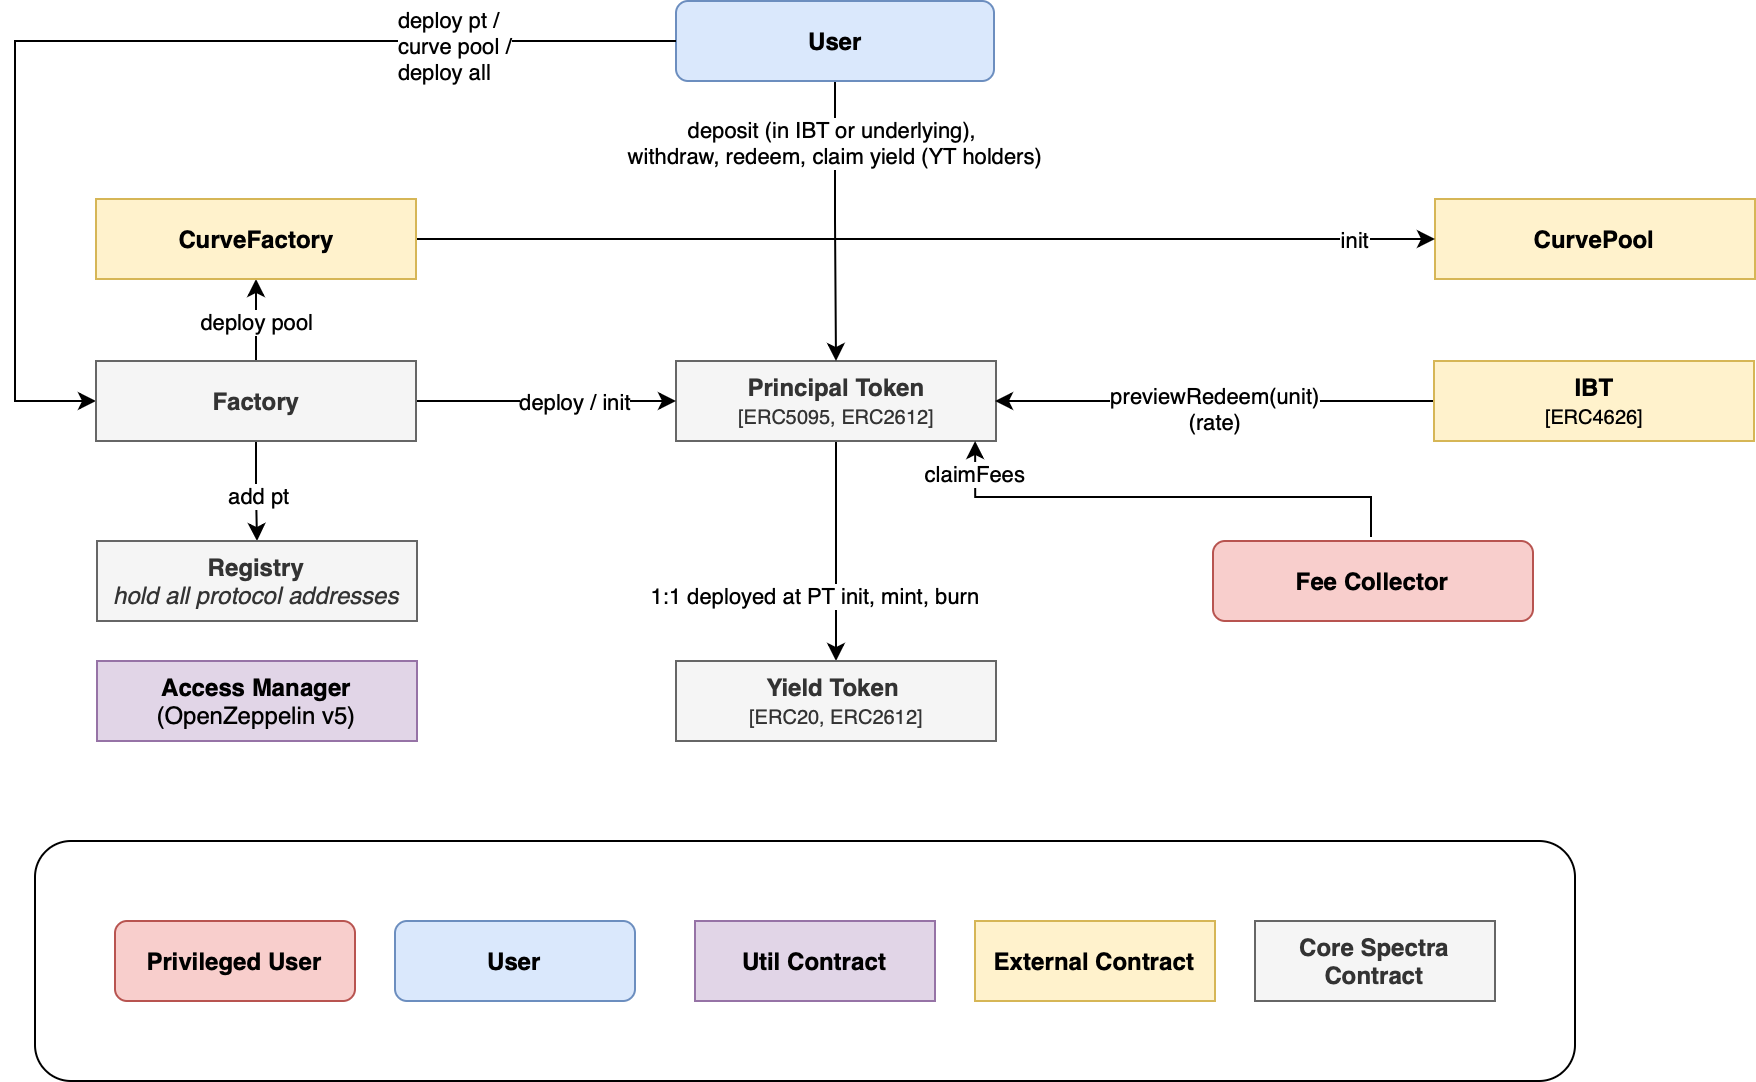

The diagram above was exported from draw.io. Its source (the exported page's mxGraphModel, read from the mxfile embedded in the PNG):
<mxGraphModel dx="157" dy="643" grid="1" gridSize="10" guides="1" tooltips="1" connect="1" arrows="1" fold="1" page="1" pageScale="1" pageWidth="827" pageHeight="1169" math="0" shadow="0">
  <root>
    <mxCell id="0" />
    <mxCell id="1" parent="0" />
    <mxCell id="cIR3kBGGIC7DuUePvdT5-1" value="" style="rounded=1;whiteSpace=wrap;html=1;" parent="1" vertex="1">
      <mxGeometry x="1210" y="440" width="770" height="120" as="geometry" />
    </mxCell>
    <mxCell id="cIR3kBGGIC7DuUePvdT5-105" style="edgeStyle=orthogonalEdgeStyle;rounded=0;orthogonalLoop=1;jettySize=auto;html=1;entryX=0.5;entryY=0;entryDx=0;entryDy=0;" parent="1" target="cIR3kBGGIC7DuUePvdT5-5" edge="1">
      <mxGeometry relative="1" as="geometry">
        <mxPoint x="1610.5" y="240" as="sourcePoint" />
        <mxPoint x="1610.5" y="290" as="targetPoint" />
        <Array as="points">
          <mxPoint x="1611" y="290" />
          <mxPoint x="1611" y="290" />
        </Array>
      </mxGeometry>
    </mxCell>
    <mxCell id="cIR3kBGGIC7DuUePvdT5-106" value="1:1 deployed at PT init, mint, burn" style="edgeLabel;html=1;align=center;verticalAlign=middle;resizable=0;points=[];" parent="cIR3kBGGIC7DuUePvdT5-105" connectable="0" vertex="1">
      <mxGeometry x="-0.3091" y="1" relative="1" as="geometry">
        <mxPoint x="-12" y="39" as="offset" />
      </mxGeometry>
    </mxCell>
    <mxCell id="cIR3kBGGIC7DuUePvdT5-4" value="Principal Token&lt;br&gt;&lt;span style=&quot;font-weight: normal;&quot;&gt;&lt;font style=&quot;font-size: 10px;&quot;&gt;[ERC5095, ERC2612]&lt;/font&gt;&lt;/span&gt;" style="rounded=0;whiteSpace=wrap;html=1;fillColor=#f5f5f5;strokeColor=#666666;fontStyle=1;fontColor=#333333;" parent="1" vertex="1">
      <mxGeometry x="1530.5" y="200" width="160" height="40" as="geometry" />
    </mxCell>
    <mxCell id="cIR3kBGGIC7DuUePvdT5-5" value="Yield Token&amp;nbsp;&lt;br&gt;&lt;span style=&quot;font-weight: normal;&quot;&gt;&lt;font style=&quot;font-size: 10px;&quot;&gt;[ERC20, ERC2612]&lt;/font&gt;&lt;/span&gt;" style="rounded=0;whiteSpace=wrap;html=1;fillColor=#f5f5f5;strokeColor=#666666;fontStyle=1;fontColor=#333333;" parent="1" vertex="1">
      <mxGeometry x="1530.5" y="350" width="160" height="40" as="geometry" />
    </mxCell>
    <mxCell id="qW6WaVH2eZ7Bui-8PzWX-2" style="edgeStyle=orthogonalEdgeStyle;rounded=0;orthogonalLoop=1;jettySize=auto;html=1;entryX=0.5;entryY=0;entryDx=0;entryDy=0;" parent="1" source="cIR3kBGGIC7DuUePvdT5-10" target="cIR3kBGGIC7DuUePvdT5-4" edge="1">
      <mxGeometry relative="1" as="geometry" />
    </mxCell>
    <mxCell id="qW6WaVH2eZ7Bui-8PzWX-3" value="deposit (in IBT or underlying),&amp;nbsp;&lt;br style=&quot;border-color: var(--border-color);&quot;&gt;withdraw,&amp;nbsp;redeem, claim yield (YT holders)" style="edgeLabel;html=1;align=center;verticalAlign=middle;resizable=0;points=[];" parent="qW6WaVH2eZ7Bui-8PzWX-2" connectable="0" vertex="1">
      <mxGeometry x="-0.2076" y="-1" relative="1" as="geometry">
        <mxPoint y="-26" as="offset" />
      </mxGeometry>
    </mxCell>
    <mxCell id="cIR3kBGGIC7DuUePvdT5-10" value="User" style="rounded=1;whiteSpace=wrap;html=1;fillColor=#dae8fc;strokeColor=#6c8ebf;fontStyle=1" parent="1" vertex="1">
      <mxGeometry x="1530.5" y="20" width="159" height="40" as="geometry" />
    </mxCell>
    <mxCell id="cIR3kBGGIC7DuUePvdT5-22" style="edgeStyle=orthogonalEdgeStyle;rounded=0;orthogonalLoop=1;jettySize=auto;html=1;entryX=0;entryY=0.5;entryDx=0;entryDy=0;exitX=0;exitY=0.5;exitDx=0;exitDy=0;" parent="1" source="cIR3kBGGIC7DuUePvdT5-10" target="cIR3kBGGIC7DuUePvdT5-30" edge="1">
      <mxGeometry relative="1" as="geometry">
        <Array as="points">
          <mxPoint x="1200" y="40" />
          <mxPoint x="1200" y="220" />
        </Array>
        <mxPoint x="1099" y="214" as="sourcePoint" />
      </mxGeometry>
    </mxCell>
    <mxCell id="cIR3kBGGIC7DuUePvdT5-23" value="deploy pt /&lt;br&gt;curve pool /&lt;br&gt;deploy all&amp;nbsp;&amp;nbsp;" style="edgeLabel;html=1;align=left;verticalAlign=middle;resizable=0;points=[];" parent="cIR3kBGGIC7DuUePvdT5-22" connectable="0" vertex="1">
      <mxGeometry x="-0.5507" y="1" relative="1" as="geometry">
        <mxPoint x="-17" y="1" as="offset" />
      </mxGeometry>
    </mxCell>
    <mxCell id="cIR3kBGGIC7DuUePvdT5-27" value="CurvePool" style="rounded=0;whiteSpace=wrap;html=1;fillColor=#fff2cc;strokeColor=#d6b656;fontStyle=1;" parent="1" vertex="1">
      <mxGeometry x="1910" y="119" width="160" height="40" as="geometry" />
    </mxCell>
    <mxCell id="cIR3kBGGIC7DuUePvdT5-57" style="edgeStyle=orthogonalEdgeStyle;rounded=0;orthogonalLoop=1;jettySize=auto;html=1;entryX=0;entryY=0.5;entryDx=0;entryDy=0;" parent="1" source="cIR3kBGGIC7DuUePvdT5-30" target="cIR3kBGGIC7DuUePvdT5-4" edge="1">
      <mxGeometry relative="1" as="geometry" />
    </mxCell>
    <mxCell id="cIR3kBGGIC7DuUePvdT5-62" value="deploy / init" style="edgeLabel;html=1;align=center;verticalAlign=middle;resizable=0;points=[];" parent="cIR3kBGGIC7DuUePvdT5-57" connectable="0" vertex="1">
      <mxGeometry x="-0.243" y="-2" relative="1" as="geometry">
        <mxPoint x="30" y="-2" as="offset" />
      </mxGeometry>
    </mxCell>
    <mxCell id="cIR3kBGGIC7DuUePvdT5-58" style="edgeStyle=orthogonalEdgeStyle;rounded=0;orthogonalLoop=1;jettySize=auto;html=1;entryX=0.5;entryY=1;entryDx=0;entryDy=0;" parent="1" source="cIR3kBGGIC7DuUePvdT5-30" target="cIR3kBGGIC7DuUePvdT5-36" edge="1">
      <mxGeometry relative="1" as="geometry" />
    </mxCell>
    <mxCell id="cIR3kBGGIC7DuUePvdT5-59" value="deploy pool" style="edgeLabel;html=1;align=center;verticalAlign=middle;resizable=0;points=[];" parent="cIR3kBGGIC7DuUePvdT5-58" connectable="0" vertex="1">
      <mxGeometry x="-0.0732" y="-2" relative="1" as="geometry">
        <mxPoint x="-2" y="-1" as="offset" />
      </mxGeometry>
    </mxCell>
    <mxCell id="cIR3kBGGIC7DuUePvdT5-89" style="edgeStyle=orthogonalEdgeStyle;rounded=0;orthogonalLoop=1;jettySize=auto;html=1;entryX=0.5;entryY=0;entryDx=0;entryDy=0;" parent="1" source="cIR3kBGGIC7DuUePvdT5-30" target="cIR3kBGGIC7DuUePvdT5-88" edge="1">
      <mxGeometry relative="1" as="geometry" />
    </mxCell>
    <mxCell id="cIR3kBGGIC7DuUePvdT5-90" value="add pt" style="edgeLabel;html=1;align=center;verticalAlign=middle;resizable=0;points=[];" parent="cIR3kBGGIC7DuUePvdT5-89" connectable="0" vertex="1">
      <mxGeometry x="0.1228" relative="1" as="geometry">
        <mxPoint as="offset" />
      </mxGeometry>
    </mxCell>
    <mxCell id="cIR3kBGGIC7DuUePvdT5-30" value="Factory" style="rounded=0;whiteSpace=wrap;html=1;fillColor=#f5f5f5;strokeColor=#666666;fontStyle=1;fontColor=#333333;" parent="1" vertex="1">
      <mxGeometry x="1240.5" y="200" width="160" height="40" as="geometry" />
    </mxCell>
    <mxCell id="cIR3kBGGIC7DuUePvdT5-63" style="edgeStyle=orthogonalEdgeStyle;rounded=0;orthogonalLoop=1;jettySize=auto;html=1;entryX=0;entryY=0.5;entryDx=0;entryDy=0;" parent="1" source="cIR3kBGGIC7DuUePvdT5-36" target="cIR3kBGGIC7DuUePvdT5-27" edge="1">
      <mxGeometry relative="1" as="geometry" />
    </mxCell>
    <mxCell id="cIR3kBGGIC7DuUePvdT5-66" value="init" style="edgeLabel;html=1;align=center;verticalAlign=middle;resizable=0;points=[];" parent="cIR3kBGGIC7DuUePvdT5-63" connectable="0" vertex="1">
      <mxGeometry x="-0.0717" y="-2" relative="1" as="geometry">
        <mxPoint x="233" y="-2" as="offset" />
      </mxGeometry>
    </mxCell>
    <mxCell id="cIR3kBGGIC7DuUePvdT5-36" value="CurveFactory" style="rounded=0;whiteSpace=wrap;html=1;fillColor=#fff2cc;strokeColor=#d6b656;fontStyle=1;" parent="1" vertex="1">
      <mxGeometry x="1240.5" y="119" width="160" height="40" as="geometry" />
    </mxCell>
    <mxCell id="cIR3kBGGIC7DuUePvdT5-102" style="edgeStyle=orthogonalEdgeStyle;rounded=0;orthogonalLoop=1;jettySize=auto;html=1;entryX=0.941;entryY=1.05;entryDx=0;entryDy=0;entryPerimeter=0;" parent="1" edge="1">
      <mxGeometry relative="1" as="geometry">
        <mxPoint x="1878" y="288" as="sourcePoint" />
        <mxPoint x="1680.0600000000002" y="239.99999999999977" as="targetPoint" />
        <Array as="points">
          <mxPoint x="1878" y="268" />
          <mxPoint x="1680" y="268" />
        </Array>
      </mxGeometry>
    </mxCell>
    <mxCell id="cIR3kBGGIC7DuUePvdT5-103" value="claimFees" style="edgeLabel;html=1;align=center;verticalAlign=middle;resizable=0;points=[];" parent="cIR3kBGGIC7DuUePvdT5-102" connectable="0" vertex="1">
      <mxGeometry x="0.1697" y="-1" relative="1" as="geometry">
        <mxPoint x="-75" y="-11" as="offset" />
      </mxGeometry>
    </mxCell>
    <mxCell id="cIR3kBGGIC7DuUePvdT5-40" value="Fee Collector" style="rounded=1;whiteSpace=wrap;html=1;fillColor=#f8cecc;strokeColor=#b85450;fontStyle=1" parent="1" vertex="1">
      <mxGeometry x="1799" y="290" width="160" height="40" as="geometry" />
    </mxCell>
    <mxCell id="cIR3kBGGIC7DuUePvdT5-44" value="User" style="rounded=1;whiteSpace=wrap;html=1;fillColor=#dae8fc;strokeColor=#6c8ebf;fontStyle=1" parent="1" vertex="1">
      <mxGeometry x="1390" y="480" width="120" height="40" as="geometry" />
    </mxCell>
    <mxCell id="cIR3kBGGIC7DuUePvdT5-45" value="Privileged User" style="rounded=1;whiteSpace=wrap;html=1;fillColor=#f8cecc;strokeColor=#b85450;fontStyle=1" parent="1" vertex="1">
      <mxGeometry x="1250" y="480" width="120" height="40" as="geometry" />
    </mxCell>
    <mxCell id="cIR3kBGGIC7DuUePvdT5-46" value="Core Spectra Contract" style="rounded=0;whiteSpace=wrap;html=1;fillColor=#f5f5f5;strokeColor=#666666;fontStyle=1;fontColor=#333333;" parent="1" vertex="1">
      <mxGeometry x="1820" y="480" width="120" height="40" as="geometry" />
    </mxCell>
    <mxCell id="cIR3kBGGIC7DuUePvdT5-47" value="External Contract" style="rounded=0;whiteSpace=wrap;html=1;fillColor=#fff2cc;strokeColor=#d6b656;fontStyle=1;" parent="1" vertex="1">
      <mxGeometry x="1680" y="480" width="120" height="40" as="geometry" />
    </mxCell>
    <mxCell id="cIR3kBGGIC7DuUePvdT5-48" value="Util Contract" style="rounded=0;whiteSpace=wrap;html=1;fillColor=#e1d5e7;strokeColor=#9673a6;fontStyle=1;" parent="1" vertex="1">
      <mxGeometry x="1540" y="480" width="120" height="40" as="geometry" />
    </mxCell>
    <mxCell id="cIR3kBGGIC7DuUePvdT5-88" value="Registry&lt;br&gt;&lt;span style=&quot;font-style: italic; font-weight: normal;&quot;&gt;hold all protocol addresses&lt;/span&gt;" style="rounded=0;whiteSpace=wrap;html=1;fillColor=#f5f5f5;strokeColor=#666666;fontStyle=1;fontColor=#333333;" parent="1" vertex="1">
      <mxGeometry x="1241" y="290" width="160" height="40" as="geometry" />
    </mxCell>
    <mxCell id="cIR3kBGGIC7DuUePvdT5-91" value="Access Manager&lt;span style=&quot;font-weight: normal;&quot;&gt;&lt;br&gt;(OpenZeppelin v5)&lt;/span&gt;" style="rounded=0;whiteSpace=wrap;html=1;fillColor=#e1d5e7;strokeColor=#9673a6;fontStyle=1;" parent="1" vertex="1">
      <mxGeometry x="1241" y="350" width="160" height="40" as="geometry" />
    </mxCell>
    <mxCell id="cIR3kBGGIC7DuUePvdT5-96" style="edgeStyle=orthogonalEdgeStyle;rounded=0;orthogonalLoop=1;jettySize=auto;html=1;" parent="1" edge="1">
      <mxGeometry relative="1" as="geometry">
        <mxPoint x="1690" y="220" as="targetPoint" />
        <Array as="points">
          <mxPoint x="1691" y="220" />
        </Array>
        <mxPoint x="1909.5" y="220" as="sourcePoint" />
      </mxGeometry>
    </mxCell>
    <mxCell id="cIR3kBGGIC7DuUePvdT5-97" value="previewRedeem(unit)&lt;br&gt;(rate)" style="edgeLabel;html=1;align=center;verticalAlign=middle;resizable=0;points=[];" parent="cIR3kBGGIC7DuUePvdT5-96" connectable="0" vertex="1">
      <mxGeometry x="-0.119" relative="1" as="geometry">
        <mxPoint x="-13" y="3" as="offset" />
      </mxGeometry>
    </mxCell>
    <mxCell id="cIR3kBGGIC7DuUePvdT5-93" value="IBT&lt;br style=&quot;border-color: var(--border-color); caret-color: rgb(51, 51, 51); color: rgb(51, 51, 51);&quot;&gt;&lt;font style=&quot;border-color: var(--border-color); font-size: 10px; font-weight: normal;&quot;&gt;[ERC4626]&lt;/font&gt;" style="rounded=0;whiteSpace=wrap;html=1;fillColor=#fff2cc;strokeColor=#d6b656;fontStyle=1;" parent="1" vertex="1">
      <mxGeometry x="1909.5" y="200" width="160" height="40" as="geometry" />
    </mxCell>
  </root>
</mxGraphModel>